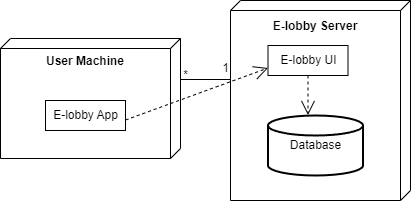

The diagram above was exported from draw.io. Its source (the exported page's mxGraphModel, read from the mxfile embedded in the PNG):
<mxGraphModel dx="558" dy="654" grid="0" gridSize="10" guides="1" tooltips="1" connect="1" arrows="1" fold="1" page="0" pageScale="1" pageWidth="827" pageHeight="1169" math="0" shadow="0">
  <root>
    <mxCell id="0" />
    <mxCell id="1" parent="0" />
    <mxCell id="kIKIF2NbEUzhX3Tb5SkT-21" value="" style="verticalAlign=top;align=left;spacingTop=8;spacingLeft=2;spacingRight=12;shape=cube;size=10;direction=south;fontStyle=4;html=1;" vertex="1" parent="1">
      <mxGeometry x="870" y="158" width="180" height="120" as="geometry" />
    </mxCell>
    <mxCell id="kIKIF2NbEUzhX3Tb5SkT-22" value="User Machine" style="text;align=center;fontStyle=1;verticalAlign=middle;spacingLeft=3;spacingRight=3;strokeColor=none;rotatable=0;points=[[0,0.5],[1,0.5]];portConstraint=eastwest;" vertex="1" parent="1">
      <mxGeometry x="870" y="170" width="170" height="20" as="geometry" />
    </mxCell>
    <mxCell id="kIKIF2NbEUzhX3Tb5SkT-25" value="E-lobby App" style="html=1;" vertex="1" parent="1">
      <mxGeometry x="915" y="220" width="80" height="30" as="geometry" />
    </mxCell>
    <mxCell id="kIKIF2NbEUzhX3Tb5SkT-26" value="" style="verticalAlign=top;align=left;spacingTop=8;spacingLeft=2;spacingRight=12;shape=cube;size=10;direction=south;fontStyle=4;html=1;" vertex="1" parent="1">
      <mxGeometry x="1100" y="120" width="180" height="200" as="geometry" />
    </mxCell>
    <mxCell id="kIKIF2NbEUzhX3Tb5SkT-27" value="E-lobby Server" style="text;align=center;fontStyle=1;verticalAlign=middle;spacingLeft=3;spacingRight=3;strokeColor=none;rotatable=0;points=[[0,0.5],[1,0.5]];portConstraint=eastwest;" vertex="1" parent="1">
      <mxGeometry x="1100" y="132" width="170" height="26" as="geometry" />
    </mxCell>
    <mxCell id="kIKIF2NbEUzhX3Tb5SkT-28" value="E-lobby UI" style="html=1;" vertex="1" parent="1">
      <mxGeometry x="1137.5" y="165" width="80" height="30" as="geometry" />
    </mxCell>
    <mxCell id="kIKIF2NbEUzhX3Tb5SkT-29" value="Database" style="strokeWidth=2;html=1;shape=mxgraph.flowchart.database;whiteSpace=wrap;" vertex="1" parent="1">
      <mxGeometry x="1137.5" y="235" width="95" height="60" as="geometry" />
    </mxCell>
    <mxCell id="kIKIF2NbEUzhX3Tb5SkT-31" value="" style="line;strokeWidth=1;fillColor=none;align=left;verticalAlign=middle;spacingTop=-1;spacingLeft=3;spacingRight=3;rotatable=0;labelPosition=right;points=[];portConstraint=eastwest;strokeColor=inherit;" vertex="1" parent="1">
      <mxGeometry x="1050" y="195" width="50" height="8" as="geometry" />
    </mxCell>
    <mxCell id="kIKIF2NbEUzhX3Tb5SkT-32" value="*" style="text;html=1;align=center;verticalAlign=middle;resizable=0;points=[];autosize=1;strokeColor=none;fillColor=none;" vertex="1" parent="1">
      <mxGeometry x="1040" y="180" width="30" height="30" as="geometry" />
    </mxCell>
    <mxCell id="kIKIF2NbEUzhX3Tb5SkT-33" value="1" style="text;html=1;align=center;verticalAlign=middle;resizable=0;points=[];autosize=1;strokeColor=none;fillColor=none;" vertex="1" parent="1">
      <mxGeometry x="1080" y="173" width="30" height="30" as="geometry" />
    </mxCell>
    <mxCell id="kIKIF2NbEUzhX3Tb5SkT-34" value="" style="endArrow=open;endSize=12;dashed=1;html=1;rounded=0;entryX=0;entryY=0.75;entryDx=0;entryDy=0;" edge="1" parent="1" target="kIKIF2NbEUzhX3Tb5SkT-28">
      <mxGeometry width="160" relative="1" as="geometry">
        <mxPoint x="995" y="239.5" as="sourcePoint" />
        <mxPoint x="1155" y="239.5" as="targetPoint" />
      </mxGeometry>
    </mxCell>
    <mxCell id="kIKIF2NbEUzhX3Tb5SkT-36" value="" style="endArrow=open;endSize=12;dashed=1;html=1;rounded=0;exitX=0.5;exitY=1;exitDx=0;exitDy=0;entryX=0.421;entryY=-0.008;entryDx=0;entryDy=0;entryPerimeter=0;" edge="1" parent="1" source="kIKIF2NbEUzhX3Tb5SkT-28" target="kIKIF2NbEUzhX3Tb5SkT-29">
      <mxGeometry width="160" relative="1" as="geometry">
        <mxPoint x="1170" y="195" as="sourcePoint" />
        <mxPoint x="1312.5" y="143" as="targetPoint" />
      </mxGeometry>
    </mxCell>
  </root>
</mxGraphModel>